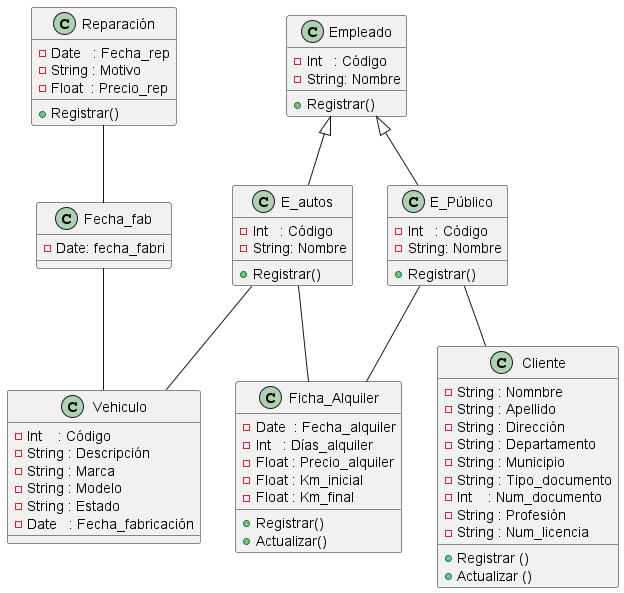

The diagram above was rendered by PlantUML. Its source (embedded in the PNG):
@startuml Concesionario

class E_Público{
    -Int   : Código
    -String: Nombre
    +Registrar()
}

class E_autos{
    -Int   : Código
    -String: Nombre
    +Registrar()
}

class Cliente{
    -String : Nomnbre
    -String : Apellido
    -String : Dirección
    -String : Departamento
    -String : Municipio
    -String : Tipo_documento
    -Int    : Num_documento
    -String : Profesión
    -String : Num_licencia
    +Registrar ()
    +Actualizar ()

}

class Vehiculo{
    -Int    : Código
    -String : Descripción
    -String : Marca 
    -String : Modelo 
    -String : Estado
    -Date   : Fecha_fabricación
}

class Ficha_Alquiler{
    -Date  : Fecha_alquiler
    -Int   : Días_alquiler
    -Float : Precio_alquiler
    -Float : Km_inicial
    -Float : Km_final   
    + Registrar()
    +Actualizar() 
    }

class Reparación{
    -Date   : Fecha_rep
    -String : Motivo 
    -Float  : Precio_rep
    +Registrar()

    }
class Empleado{
     -Int   : Código
    -String: Nombre
     +Registrar()
}
class Fecha_fab {
    -Date: fecha_fabri 
}
Empleado <|--E_Público
Empleado <|-- E_autos
E_Público -- Cliente
E_Público --Ficha_Alquiler
E_autos --Ficha_Alquiler
E_autos -- Vehiculo
Fecha_fab --Vehiculo
Reparación --Fecha_fab

@enduml